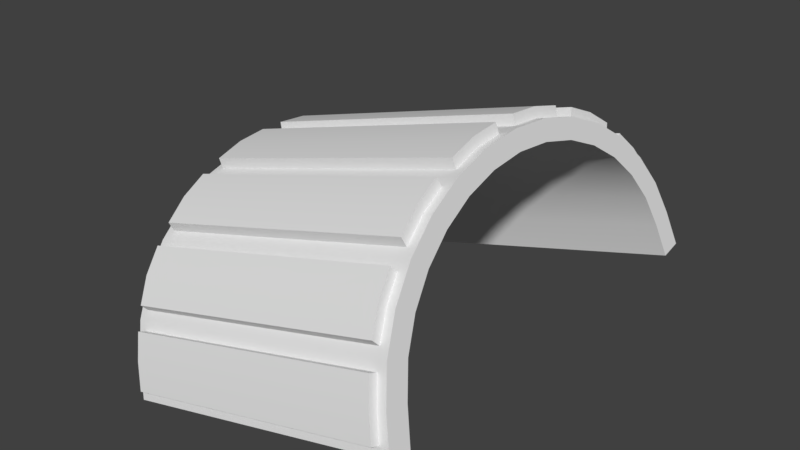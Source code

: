 # Source: Shoulder_Triangle.blend  (saved by Blender 2.79.0; exported with 4.5.12 LTS)
import bpy
from mathutils import Matrix  # noqa: F401  (used for matrix-valued properties, if any)

bpy.ops.wm.read_factory_settings(use_empty=True)
scene = bpy.context.scene
scene.name = 'body'

# ---- collections
col_collection_1 = bpy.data.collections.new('Collection 1'); scene.collection.children.link(col_collection_1)

# ---- materials (node trees are filled in below, after node groups)
mat_arc_shoulder = bpy.data.materials.new('arc_shoulder')
mat_arc_shoulder.alpha_threshold = 0.0
mat_arc_shoulder.use_transparent_shadow = False
mat_arc_shoulder.roughness = 0.5

# ---- node groups
ng_auto_smooth = bpy.data.node_groups.new('Auto Smooth', 'GeometryNodeTree')
_s = ng_auto_smooth.interface.new_socket(name='Geometry', in_out='OUTPUT', socket_type='NodeSocketGeometry')
_s = ng_auto_smooth.interface.new_socket(name='Geometry', in_out='INPUT', socket_type='NodeSocketGeometry')
_s = ng_auto_smooth.interface.new_socket(name='Angle', in_out='INPUT', socket_type='NodeSocketFloat')
_s.subtype = 'ANGLE'
_s.min_value = 0.0
_s.max_value = 3.142
ng_auto_smooth.is_modifier = True
_N = ng_auto_smooth.nodes; _L = ng_auto_smooth.links
n0 = _N.new('NodeGroupOutput'); n0.name = 'Group Output'; n0.location = (480, -100)
n1 = _N.new('NodeGroupInput'); n1.name = 'Group Input'; n1.location = (-420, -300)
n2 = _N.new('NodeGroupInput'); n2.name = 'Group Input.001'; n2.location = (-60, -100)
n3 = _N.new('GeometryNodeSetShadeSmooth'); n3.name = 'Set Shade Smooth'; n3.location = (120, -100)
n3.domain = 'EDGE'
n4 = _N.new('GeometryNodeSetShadeSmooth'); n4.name = 'Set Shade Smooth.001'; n4.location = (300, -100)
n5 = _N.new('GeometryNodeInputMeshEdgeAngle'); n5.name = 'Edge Angle'; n5.location = (-420, -220)
n6 = _N.new('GeometryNodeInputEdgeSmooth'); n6.name = 'Is Edge Smooth'; n6.location = (-60, -160)
n7 = _N.new('GeometryNodeInputShadeSmooth'); n7.name = 'Is Face Smooth'; n7.location = (-240, -340)
n8 = _N.new('FunctionNodeBooleanMath'); n8.name = 'Boolean Math'; n8.location = (-60, -220)
n9 = _N.new('FunctionNodeCompare'); n9.name = 'Compare'; n9.location = (-240, -180)
n9.operation = 'LESS_EQUAL'
_L.new(n5.outputs[0], n9.inputs[0])
_L.new(n4.outputs[0], n0.inputs[0])
_L.new(n1.outputs[1], n9.inputs[1])
_L.new(n9.outputs[0], n8.inputs[0])
_L.new(n7.outputs[0], n8.inputs[1])
_L.new(n2.outputs[0], n3.inputs[0])
_L.new(n6.outputs[0], n3.inputs[1])
_L.new(n3.outputs[0], n4.inputs[0])
_L.new(n8.outputs[0], n3.inputs[2])
n0.is_active_output = True

# ---- material node trees

# ---- world
world_world = bpy.data.worlds.new('World'); scene.world = world_world
world_world.color = (0.05088, 0.05088, 0.05088)
world_world.use_sun_shadow = False
world_world.sun_shadow_jitter_overblur = 0.0
world_world.cycles.sampling_method = 'MANUAL'

# ---- meshes
me_circle = bpy.data.meshes.new('Circle')
me_circle.from_pydata([(0.4245, 0.8591, -0.8152), (0.1042, 0.7274, -0.8152), (-0.1372, 0.486, -0.8152), (-0.2678, 0.1707, -0.8152), (-0.2678, -0.1707, -0.8152), (-0.1372, -0.486, -0.8152), (0.1042, -0.7274, -0.8152), (0.4245, -0.8591, -0.8152), (0.4245, 0.8591, 0.8152), (0.1042, 0.7274, 0.8152), (-0.1372, 0.486, 0.8152), (-0.2678, 0.1707, 0.8152), (-0.2678, -0.1707, 0.8152), (-0.1372, -0.486, 0.8152), (0.1042, -0.7274, 0.8152), (0.4245, -0.8591, 0.8152), (0.6109, 0.896, -0.8152), (0.2553, 0.8084, -0.8152), (-0.02852, 0.6187, -0.8152), (-0.2182, 0.3348, -0.8152), (-0.2848, -7.493e-08, -0.8152), (-0.2182, -0.3348, -0.8152), (-0.02852, -0.6187, -0.8152), (0.2553, -0.8084, -0.8152), (0.6109, -0.896, -0.8152), (0.6109, 0.896, 0.8152), (0.2553, 0.8084, 0.8152), (-0.02852, 0.6187, 0.8152), (-0.2182, 0.3348, 0.8152), (-0.2848, -7.493e-08, 0.8152), (-0.2182, -0.3348, 0.8152), (-0.02852, -0.6187, 0.8152), (0.2553, -0.8084, 0.8152), (0.6109, -0.896, 0.8152), (0.3988, 0.9619, -0.8152), (0.04528, 0.8155, -0.8152), (-0.2253, 0.5449, -0.8152), (-0.3718, 0.1913, -0.8152), (-0.3718, -0.1913, -0.8152), (-0.2253, -0.5449, -0.8152), (0.04528, -0.8155, -0.8152), (0.3988, -0.9619, -0.8152), (0.3988, 0.9619, 0.8152), (0.04528, 0.8155, 0.8152), (-0.2253, 0.5449, 0.8152), (-0.3718, 0.1913, 0.8152), (-0.3718, -0.1913, 0.8152), (-0.2253, -0.5449, 0.8152), (0.04528, -0.8155, 0.8152), (0.3988, -0.9619, 0.8152), (0.5411, 0.9902, -0.7652), (0.1707, 0.8827, -0.7652), (-0.1352, 0.655, -0.7652), (-0.3306, 0.3275, -0.7652), (-0.3858, -0.04975, -0.7652), (-0.2925, -0.4195, -0.7652), (-0.06479, -0.7253, -0.7652), (0.2626, -0.9208, -0.7652), (0.5411, -0.9902, -0.7652), (0.5411, 0.9902, 0.7652), (0.1707, 0.8827, 0.7652), (-0.1352, 0.655, 0.7652), (-0.3306, 0.3275, 0.7652), (-0.3858, -0.04975, 0.7652), (-0.2925, -0.4195, 0.7652), (-0.06479, -0.7253, 0.7652), (0.2626, -0.9208, 0.7652), (0.5411, -0.9902, 0.7652), (0.5902, -1.0, -0.8152), (0.3988, -0.9619, -0.7652), (0.1707, -0.8827, -0.7652), (0.5902, -1.0, 0.8152), (0.3988, -0.9619, 0.7652), (0.1707, -0.8827, 0.7652), (0.2148, -0.9063, -0.8152), (0.04528, -0.8155, -0.7652), (-0.1352, -0.655, -0.7652), (0.2148, -0.9063, 0.8152), (0.04528, -0.8155, 0.7652), (-0.1352, -0.655, 0.7652), (-0.1035, -0.6937, -0.8152), (-0.2253, -0.5449, -0.7652), (-0.3306, -0.3275, -0.7652), (-0.1035, -0.6937, 0.8152), (-0.2253, -0.5449, 0.7652), (-0.3306, -0.3275, 0.7652), (-0.3161, -0.3754, -0.8152), (-0.3718, -0.1913, -0.7652), (-0.3858, 0.04975, -0.7652), (-0.3161, -0.3754, 0.8152), (-0.3718, -0.1913, 0.7652), (-0.3858, 0.04975, 0.7652), (-0.3908, -7.493e-08, -0.8152), (-0.3718, 0.1913, -0.7652), (-0.2925, 0.4195, -0.7652), (-0.3908, -7.493e-08, 0.8152), (-0.3718, 0.1913, 0.7652), (-0.2925, 0.4195, 0.7652), (-0.3161, 0.3754, -0.8152), (-0.2253, 0.5449, -0.7652), (-0.06479, 0.7253, -0.7652), (-0.3161, 0.3754, 0.8152), (-0.2253, 0.5449, 0.7652), (-0.06479, 0.7253, 0.7652), (-0.1035, 0.6937, -0.8152), (0.04528, 0.8155, -0.7652), (0.2626, 0.9208, -0.7652), (-0.1035, 0.6937, 0.8152), (0.04528, 0.8155, 0.7652), (0.2626, 0.9208, 0.7652), (0.2148, 0.9063, -0.8152), (0.3988, 0.9619, -0.7652), (0.5902, 1.0, -0.8152), (0.2148, 0.9063, 0.8152), (0.3988, 0.9619, 0.7652), (0.5902, 1.0, 0.8152), (0.3805, -0.9987, -0.7652), (0.3805, -0.9987, 0.7652), (0.5228, -1.027, -0.7652), (0.2443, -0.9575, -0.7652), (0.5228, -1.027, 0.7652), (0.2443, -0.9575, 0.7652), (0.007495, -0.8439, -0.7652), (0.007495, -0.8439, 0.7652), (0.1329, -0.911, -0.7652), (-0.1026, -0.7537, -0.7652), (0.1329, -0.911, 0.7652), (-0.1026, -0.7537, 0.7652), (-0.2751, -0.5616, -0.7652), (-0.2751, -0.5616, 0.7652), (-0.1849, -0.6716, -0.7652), (-0.3423, -0.4362, -0.7652), (-0.1849, -0.6716, 0.7652), (-0.3423, -0.4362, 0.7652), (-0.4263, -0.1968, -0.7652), (-0.4263, -0.1968, 0.7652), (-0.3851, -0.333, -0.7652), (-0.4404, -0.05519, -0.7652), (-0.3851, -0.333, 0.7652), (-0.4404, -0.05519, 0.7652), (-0.4263, 0.1968, -0.7652), (-0.4263, 0.1968, 0.7652), (-0.4404, 0.05519, -0.7652), (-0.3851, 0.333, -0.7652), (-0.4404, 0.05519, 0.7652), (-0.3851, 0.333, 0.7652), (-0.2751, 0.5616, -0.7652), (-0.2751, 0.5616, 0.7652), (-0.3423, 0.4362, -0.7652), (-0.1849, 0.6716, -0.7652), (-0.3423, 0.4362, 0.7652), (-0.1849, 0.6716, 0.7652), (0.007495, 0.8439, -0.7652), (0.007495, 0.8439, 0.7652), (-0.1026, 0.7537, -0.7652), (0.1329, 0.911, -0.7652), (-0.1026, 0.7537, 0.7652), (0.1329, 0.911, 0.7652), (0.3805, 0.9987, -0.7652), (0.3805, 0.9987, 0.7652), (0.2443, 0.9575, -0.7652), (0.5228, 1.027, -0.7652), (0.2443, 0.9575, 0.7652), (0.5228, 1.027, 0.7652)], [], [(30, 5, 21), (15, 24, 7), (28, 3, 19), (13, 22, 5), (17, 9, 1), (11, 20, 3), (14, 22, 31), (9, 18, 1), (12, 20, 29), (14, 23, 6), (10, 18, 27), (12, 21, 4), (25, 0, 16), (10, 19, 2), (72, 120, 67), (8, 17, 0), (84, 132, 79), (57, 121, 66), (93, 142, 140), (55, 133, 64), (103, 154, 100), (96, 144, 91), (65, 123, 78), (100, 152, 105), (87, 137, 54), (56, 127, 65), (97, 148, 94), (90, 139, 135), (109, 159, 162), (99, 149, 52), (33, 68, 24), (109, 160, 106), (17, 34, 0), (0, 112, 16), (18, 35, 1), (17, 35, 110), (19, 36, 2), (18, 36, 104), (20, 37, 3), (19, 37, 98), (21, 38, 4), (20, 38, 92), (22, 39, 5), (21, 39, 86), (23, 40, 6), (22, 40, 80), (7, 68, 41), (23, 41, 74), (26, 42, 113), (8, 115, 42), (27, 43, 107), (26, 43, 9), (28, 44, 101), (27, 44, 10), (29, 45, 95), (28, 45, 11), (30, 46, 89), (29, 46, 12), (31, 47, 83), (30, 47, 13), (32, 48, 77), (31, 48, 14), (15, 71, 33), (32, 49, 15), (16, 115, 25), (32, 7, 23), (58, 41, 68), (57, 41, 69), (67, 49, 72), (66, 49, 77), (57, 77, 74), (58, 71, 67), (70, 40, 74), (56, 40, 75), (73, 48, 78), (65, 48, 83), (70, 77, 73), (56, 83, 80), (76, 39, 80), (55, 39, 81), (79, 47, 84), (64, 47, 89), (55, 89, 86), (76, 83, 79), (82, 38, 86), (54, 38, 87), (85, 46, 90), (63, 46, 95), (82, 89, 85), (54, 95, 92), (88, 37, 92), (53, 37, 93), (91, 45, 96), (62, 45, 101), (53, 101, 98), (88, 95, 91), (94, 36, 98), (52, 36, 99), (97, 44, 102), (61, 44, 107), (94, 101, 97), (52, 107, 104), (100, 35, 104), (51, 35, 105), (103, 43, 108), (60, 43, 113), (51, 113, 110), (100, 107, 103), (106, 34, 110), (50, 34, 111), (109, 42, 114), (59, 42, 115), (106, 113, 109), (50, 115, 112), (116, 121, 119), (117, 118, 120), (69, 118, 116), (67, 118, 58), (66, 117, 72), (57, 116, 119), (123, 125, 122), (124, 123, 122), (56, 122, 125), (73, 124, 70), (78, 126, 73), (75, 124, 122), (129, 131, 128), (129, 130, 132), (81, 130, 128), (79, 130, 76), (64, 129, 84), (55, 128, 131), (135, 137, 134), (138, 134, 136), (85, 136, 82), (90, 138, 85), (87, 136, 134), (54, 139, 63), (141, 143, 140), (141, 142, 144), (91, 142, 88), (96, 145, 141), (93, 143, 53), (53, 145, 62), (147, 149, 146), (150, 146, 148), (97, 147, 150), (94, 146, 99), (52, 151, 61), (102, 151, 147), (153, 155, 152), (153, 154, 156), (108, 157, 153), (105, 155, 51), (51, 157, 60), (103, 153, 156), (159, 161, 158), (162, 158, 160), (106, 158, 111), (50, 163, 59), (114, 163, 159), (111, 161, 50), (30, 13, 5), (15, 33, 24), (28, 11, 3), (13, 31, 22), (17, 26, 9), (11, 29, 20), (14, 6, 22), (9, 27, 18), (12, 4, 20), (14, 32, 23), (10, 2, 18), (12, 30, 21), (25, 8, 0), (10, 28, 19), (72, 117, 120), (8, 26, 17), (84, 129, 132), (57, 119, 121), (93, 88, 142), (55, 131, 133), (103, 156, 154), (96, 141, 144), (65, 127, 123), (100, 154, 152), (87, 134, 137), (56, 125, 127), (97, 150, 148), (90, 63, 139), (109, 114, 159), (99, 146, 149), (33, 71, 68), (109, 162, 160), (17, 110, 34), (0, 34, 112), (18, 104, 35), (17, 1, 35), (19, 98, 36), (18, 2, 36), (20, 92, 37), (19, 3, 37), (21, 86, 38), (20, 4, 38), (22, 80, 39), (21, 5, 39), (23, 74, 40), (22, 6, 40), (7, 24, 68), (23, 7, 41), (26, 8, 42), (8, 25, 115), (27, 9, 43), (26, 113, 43), (28, 10, 44), (27, 107, 44), (29, 11, 45), (28, 101, 45), (30, 12, 46), (29, 95, 46), (31, 13, 47), (30, 89, 47), (32, 14, 48), (31, 83, 48), (15, 49, 71), (32, 77, 49), (16, 112, 115), (32, 15, 7), (58, 69, 41), (57, 74, 41), (67, 71, 49), (66, 72, 49), (57, 66, 77), (58, 68, 71), (70, 75, 40), (56, 80, 40), (73, 77, 48), (65, 78, 48), (70, 74, 77), (56, 65, 83), (76, 81, 39), (55, 86, 39), (79, 83, 47), (64, 84, 47), (55, 64, 89), (76, 80, 83), (82, 87, 38), (54, 92, 38), (85, 89, 46), (63, 90, 46), (82, 86, 89), (54, 63, 95), (88, 93, 37), (53, 98, 37), (91, 95, 45), (62, 96, 45), (53, 62, 101), (88, 92, 95), (94, 99, 36), (52, 104, 36), (97, 101, 44), (61, 102, 44), (94, 98, 101), (52, 61, 107), (100, 105, 35), (51, 110, 35), (103, 107, 43), (60, 108, 43), (51, 60, 113), (100, 104, 107), (106, 111, 34), (50, 112, 34), (109, 113, 42), (59, 114, 42), (106, 110, 113), (50, 59, 115), (116, 117, 121), (117, 116, 118), (69, 58, 118), (67, 120, 118), (66, 121, 117), (57, 69, 116), (123, 127, 125), (124, 126, 123), (56, 75, 122), (73, 126, 124), (78, 123, 126), (75, 70, 124), (129, 133, 131), (129, 128, 130), (81, 76, 130), (79, 132, 130), (64, 133, 129), (55, 81, 128), (135, 139, 137), (138, 135, 134), (85, 138, 136), (90, 135, 138), (87, 82, 136), (54, 137, 139), (141, 145, 143), (141, 140, 142), (91, 144, 142), (96, 62, 145), (93, 140, 143), (53, 143, 145), (147, 151, 149), (150, 147, 146), (97, 102, 147), (94, 148, 146), (52, 149, 151), (102, 61, 151), (153, 157, 155), (153, 152, 154), (108, 60, 157), (105, 152, 155), (51, 155, 157), (103, 108, 153), (159, 163, 161), (162, 159, 158), (106, 160, 158), (50, 161, 163), (114, 59, 163), (111, 158, 161)])
me_circle.polygons.foreach_set('use_smooth', [True] * 324)
_k = set([(0, 16), (0, 17), (1, 17), (1, 18), (2, 18), (2, 19), (3, 19), (3, 20), (4, 20), (4, 21), (5, 21), (5, 22), (6, 22), (6, 23), (7, 23), (7, 24), (8, 25), (8, 26), (9, 26), (9, 27), (10, 27), (10, 28), (11, 28), (11, 29), (12, 29), (12, 30), (13, 30), (13, 31), (14, 31), (14, 32), (15, 32), (15, 33), (16, 25), (16, 112), (24, 33), (24, 68), (25, 115), (33, 71), (34, 110), (34, 112), (35, 104), (35, 110), (36, 98), (36, 104), (37, 92), (37, 98), (38, 86), (38, 92), (39, 80), (39, 86), (40, 74), (40, 80), (41, 68), (41, 74), (42, 113), (42, 115), (43, 107), (43, 113), (44, 101), (44, 107), (45, 95), (45, 101), (46, 89), (46, 95), (47, 83), (47, 89), (48, 77), (48, 83), (49, 71), (49, 77), (50, 59), (50, 111), (50, 161), (51, 60), (51, 105), (51, 155), (52, 61), (52, 99), (52, 149), (53, 62), (53, 93), (53, 143), (54, 63), (54, 87), (54, 137), (55, 64), (55, 81), (55, 131), (56, 65), (56, 75), (56, 125), (57, 66), (57, 69), (57, 119), (58, 67), (58, 69), (58, 118), (59, 114), (59, 163), (60, 108), (60, 157), (61, 102), (61, 151), (62, 96), (62, 145), (63, 90), (63, 139), (64, 84), (64, 133), (65, 78), (65, 127), (66, 72), (66, 121), (67, 72), (67, 120), (68, 71), (70, 73), (70, 75), (70, 124), (73, 78), (73, 126), (76, 79), (76, 81), (76, 130), (79, 84), (79, 132), (82, 85), (82, 87), (82, 136), (85, 90), (85, 138), (88, 91), (88, 93), (88, 142), (91, 96), (91, 144), (94, 97), (94, 99), (94, 148), (97, 102), (97, 150), (100, 103), (100, 105), (100, 154), (103, 108), (103, 156), (106, 109), (106, 111), (106, 160), (109, 114), (109, 162), (112, 115), (116, 118), (116, 119), (117, 120), (117, 121), (118, 120), (119, 121), (122, 124), (122, 125), (123, 126), (123, 127), (124, 126), (125, 127), (128, 130), (128, 131), (129, 132), (129, 133), (130, 132), (131, 133), (134, 136), (134, 137), (135, 138), (135, 139), (136, 138), (137, 139), (140, 142), (140, 143), (141, 144), (141, 145), (142, 144), (143, 145), (146, 148), (146, 149), (147, 150), (147, 151), (148, 150), (149, 151), (152, 154), (152, 155), (153, 156), (153, 157), (154, 156), (155, 157), (158, 160), (158, 161), (159, 162), (159, 163), (160, 162), (161, 163)])
me_circle.attributes.new('sharp_edge', 'BOOLEAN', 'EDGE').data.foreach_set('value', [ (min(e.vertices), max(e.vertices)) in _k for e in me_circle.edges])
_uv = me_circle.uv_layers.new(name='UVMap')
_uv.uv.foreach_set('vector', [0.2145, 0.7062, 0.1804, 0.3819, 0.2145, 0.3819, 0.0429, 0.7062, 0.005116, 0.3819, 0.0429, 0.3819, 0.3509, 0.7062, 0.3168, 0.3819, 0.3509, 0.3819, 0.1804, 0.7062, 0.1463, 0.3819, 0.1804, 0.3819, 0.4874, 0.3819, 0.4533, 0.7062, 0.4533, 0.3819, 0.3168, 0.7062, 0.2827, 0.3819, 0.3168, 0.3819, 0.1121, 0.7062, 0.1463, 0.3819, 0.1463, 0.7062, 0.4533, 0.7062, 0.4192, 0.3819, 0.4533, 0.3819, 0.2486, 0.7062, 0.2827, 0.3819, 0.2827, 0.7062, 0.1121, 0.7062, 0.07803, 0.3819, 0.1121, 0.3819, 0.3851, 0.7062, 0.4192, 0.3819, 0.4192, 0.7062, 0.2486, 0.7062, 0.2145, 0.3819, 0.2486, 0.3819, 0.5603, 0.7062, 0.5225, 0.3819, 0.5603, 0.3819, 0.3851, 0.7062, 0.3509, 0.3819, 0.3851, 0.3819, 0.8749, 0.3246, 0.9019, 0.3174, 0.9038, 0.3254, 0.5225, 0.7062, 0.4874, 0.3819, 0.5225, 0.3819, 0.7016, 0.7048, 0.727, 0.6963, 0.7302, 0.7064, 0.8368, 0.01337, 0.845, 0.3173, 0.8368, 0.3173, 0.6094, 0.3835, 0.6394, 0.3932, 0.6104, 0.3947, 0.6605, 0.3927, 0.6709, 0.6962, 0.6605, 0.6962, 0.8243, 0.695, 0.8168, 0.3915, 0.8262, 0.3915, 0.6093, 0.706, 0.6383, 0.6968, 0.6377, 0.7077, 0.8486, 0.7041, 0.874, 0.6935, 0.8772, 0.7024, 0.8139, 0.3819, 0.7879, 0.3927, 0.7847, 0.3837, 0.7004, 0.006838, 0.6706, 0.01632, 0.6713, 0.005116, 0.8364, 0.3914, 0.8458, 0.6948, 0.8364, 0.6948, 0.8266, 0.3191, 0.8162, 0.01568, 0.8266, 0.01568, 0.6998, 0.3294, 0.6705, 0.3199, 0.6987, 0.3184, 0.9851, 0.3254, 0.9582, 0.3165, 0.9867, 0.3172, 0.7851, 0.006908, 0.7591, 0.0157, 0.7558, 0.00541, 0.005116, 0.02694, 0.02637, 0.35, 0.005365, 0.35, 0.9949, 0.3172, 0.9867, 0.01327, 0.9949, 0.01327, 0.5511, 0.3691, 0.5893, 0.3485, 0.5885, 0.37, 0.5885, 0.37, 0.6284, 0.3499, 0.6275, 0.3716, 0.4769, 0.369, 0.5143, 0.3469, 0.5143, 0.3683, 0.5511, 0.3691, 0.5143, 0.3469, 0.5516, 0.347, 0.4021, 0.3691, 0.4396, 0.3468, 0.4396, 0.3684, 0.4769, 0.369, 0.4396, 0.3468, 0.4769, 0.3465, 0.3271, 0.3691, 0.3647, 0.3468, 0.3647, 0.3684, 0.4021, 0.3691, 0.3647, 0.3468, 0.402, 0.3465, 0.2522, 0.3691, 0.2898, 0.3469, 0.2898, 0.3684, 0.3271, 0.3691, 0.2898, 0.3469, 0.3271, 0.3466, 0.1774, 0.3691, 0.2149, 0.3469, 0.2149, 0.3684, 0.2522, 0.3691, 0.2149, 0.3469, 0.2522, 0.3466, 0.1033, 0.3691, 0.1402, 0.347, 0.1402, 0.3683, 0.1774, 0.3691, 0.1402, 0.347, 0.1773, 0.3466, 0.06612, 0.37, 0.02637, 0.35, 0.06535, 0.3486, 0.1033, 0.3691, 0.06535, 0.3486, 0.1027, 0.3471, 0.5513, 0.007722, 0.5892, 0.02823, 0.5519, 0.02974, 0.5884, 0.006779, 0.6282, 0.02679, 0.5892, 0.02823, 0.4772, 0.00773, 0.5144, 0.02983, 0.4772, 0.03021, 0.5513, 0.007722, 0.5144, 0.02983, 0.5143, 0.008454, 0.4023, 0.007668, 0.4397, 0.02994, 0.4023, 0.03023, 0.4772, 0.00773, 0.4397, 0.02994, 0.4397, 0.008383, 0.3274, 0.007667, 0.3648, 0.02995, 0.3274, 0.03024, 0.4023, 0.007668, 0.3648, 0.02995, 0.3648, 0.008361, 0.2525, 0.007687, 0.2899, 0.02996, 0.2525, 0.03025, 0.3274, 0.007667, 0.2899, 0.02996, 0.2899, 0.008371, 0.1776, 0.007765, 0.215, 0.02997, 0.1776, 0.03026, 0.2525, 0.007687, 0.215, 0.02997, 0.215, 0.008411, 0.1034, 0.007747, 0.1402, 0.02988, 0.1029, 0.02983, 0.1776, 0.007765, 0.1402, 0.02988, 0.1403, 0.008489, 0.06602, 0.006768, 0.02612, 0.02692, 0.02701, 0.005151, 0.1034, 0.007747, 0.06525, 0.02834, 0.06602, 0.006768, 0.6494, 0.3499, 0.6282, 0.02679, 0.6492, 0.02677, 0.07803, 0.7062, 0.0429, 0.3819, 0.07803, 0.3819, 0.03633, 0.3396, 0.06535, 0.3486, 0.02637, 0.35, 0.0929, 0.3377, 0.06535, 0.3486, 0.06499, 0.3387, 0.03612, 0.03734, 0.06525, 0.02834, 0.06488, 0.03825, 0.09291, 0.03936, 0.06525, 0.02834, 0.1029, 0.02983, 0.0929, 0.3377, 0.1029, 0.02983, 0.1027, 0.3471, 0.03633, 0.3396, 0.02612, 0.02692, 0.03612, 0.03734, 0.1126, 0.3371, 0.1402, 0.347, 0.1027, 0.3471, 0.1676, 0.3369, 0.1402, 0.347, 0.1401, 0.3372, 0.1127, 0.03965, 0.1402, 0.02988, 0.1402, 0.03962, 0.1677, 0.04005, 0.1402, 0.02988, 0.1776, 0.03026, 0.1126, 0.3371, 0.1029, 0.02983, 0.1127, 0.03965, 0.1676, 0.3369, 0.1776, 0.03026, 0.1773, 0.3466, 0.1873, 0.3368, 0.2149, 0.3469, 0.1773, 0.3466, 0.2424, 0.3368, 0.2149, 0.3469, 0.2149, 0.3371, 0.1874, 0.03999, 0.215, 0.02997, 0.2149, 0.03975, 0.2425, 0.04009, 0.215, 0.02997, 0.2525, 0.03025, 0.2424, 0.3368, 0.2525, 0.03025, 0.2522, 0.3466, 0.1873, 0.3368, 0.1776, 0.03026, 0.1874, 0.03999, 0.2622, 0.3367, 0.2898, 0.3469, 0.2522, 0.3466, 0.3174, 0.3368, 0.2898, 0.3469, 0.2898, 0.3371, 0.2623, 0.03999, 0.2899, 0.02996, 0.2898, 0.03974, 0.3175, 0.04008, 0.2899, 0.02996, 0.3274, 0.03024, 0.2622, 0.3367, 0.2525, 0.03025, 0.2623, 0.03999, 0.3174, 0.3368, 0.3274, 0.03024, 0.3271, 0.3466, 0.3371, 0.3367, 0.3647, 0.3468, 0.3271, 0.3466, 0.3923, 0.3368, 0.3647, 0.3468, 0.3647, 0.3371, 0.3372, 0.03998, 0.3648, 0.02995, 0.3648, 0.03973, 0.3924, 0.04007, 0.3648, 0.02995, 0.4023, 0.03023, 0.3923, 0.3368, 0.4023, 0.03023, 0.402, 0.3465, 0.3371, 0.3367, 0.3274, 0.03024, 0.3372, 0.03998, 0.412, 0.3367, 0.4396, 0.3468, 0.402, 0.3465, 0.4671, 0.3368, 0.4396, 0.3468, 0.4396, 0.3371, 0.4121, 0.03997, 0.4397, 0.02994, 0.4396, 0.03971, 0.4672, 0.04005, 0.4397, 0.02994, 0.4772, 0.03021, 0.412, 0.3367, 0.4023, 0.03023, 0.4121, 0.03997, 0.4671, 0.3368, 0.4772, 0.03021, 0.4769, 0.3465, 0.4868, 0.3368, 0.5143, 0.3469, 0.4769, 0.3465, 0.5419, 0.3371, 0.5143, 0.3469, 0.5144, 0.3372, 0.4869, 0.0399, 0.5144, 0.02983, 0.5144, 0.03955, 0.5419, 0.03966, 0.5144, 0.02983, 0.5519, 0.02974, 0.5419, 0.3371, 0.5519, 0.02974, 0.5516, 0.347, 0.4868, 0.3368, 0.4772, 0.03021, 0.4869, 0.0399, 0.5616, 0.3374, 0.5893, 0.3485, 0.5516, 0.347, 0.6184, 0.3395, 0.5893, 0.3485, 0.5897, 0.3386, 0.5616, 0.03914, 0.5892, 0.02823, 0.5895, 0.03809, 0.6182, 0.03719, 0.5892, 0.02823, 0.6282, 0.02679, 0.5616, 0.3374, 0.5519, 0.02974, 0.5616, 0.03914, 0.6184, 0.3395, 0.6282, 0.02679, 0.6284, 0.3499, 0.8736, 0.01408, 0.845, 0.3173, 0.845, 0.01337, 0.8731, 0.3167, 0.9028, 0.01344, 0.9019, 0.3174, 0.8754, 0.006014, 0.9028, 0.01344, 0.8736, 0.01408, 0.91, 0.3174, 0.9028, 0.01344, 0.911, 0.01347, 0.8466, 0.3254, 0.8731, 0.3167, 0.8749, 0.3246, 0.8466, 0.005116, 0.8736, 0.01408, 0.845, 0.01337, 0.874, 0.6935, 0.8458, 0.3914, 0.8745, 0.3927, 0.9028, 0.3913, 0.874, 0.6935, 0.8745, 0.3927, 0.8487, 0.3819, 0.8745, 0.3927, 0.8458, 0.3914, 0.9122, 0.6948, 0.9028, 0.3913, 0.9122, 0.3913, 0.8772, 0.7024, 0.9028, 0.6948, 0.9065, 0.7038, 0.8776, 0.3838, 0.9028, 0.3913, 0.8745, 0.3927, 0.6989, 0.6949, 0.6709, 0.3927, 0.6998, 0.3942, 0.6989, 0.6949, 0.7288, 0.3929, 0.727, 0.6963, 0.7027, 0.3839, 0.7288, 0.3929, 0.6998, 0.3942, 0.7374, 0.6964, 0.7288, 0.3929, 0.7392, 0.393, 0.6732, 0.7066, 0.6989, 0.6949, 0.7016, 0.7048, 0.6734, 0.3819, 0.6998, 0.3942, 0.6709, 0.3927, 0.6987, 0.3184, 0.6706, 0.01632, 0.6993, 0.01781, 0.7275, 0.3199, 0.6993, 0.01781, 0.7276, 0.0163, 0.7384, 0.3199, 0.7276, 0.0163, 0.7385, 0.0163, 0.6998, 0.3294, 0.7275, 0.3199, 0.7291, 0.3311, 0.7004, 0.006838, 0.7276, 0.0163, 0.6993, 0.01781, 0.6598, 0.01631, 0.6705, 0.3199, 0.6597, 0.3199, 0.6103, 0.6952, 0.5814, 0.3932, 0.6104, 0.3947, 0.6103, 0.6952, 0.6394, 0.3932, 0.6383, 0.6968, 0.6492, 0.6968, 0.6394, 0.3932, 0.6502, 0.3933, 0.6093, 0.706, 0.5823, 0.6968, 0.6103, 0.6952, 0.6094, 0.3835, 0.5814, 0.3932, 0.5798, 0.3819, 0.5705, 0.3932, 0.5823, 0.6968, 0.5714, 0.6968, 0.7875, 0.3178, 0.7591, 0.0157, 0.7879, 0.01703, 0.8162, 0.3191, 0.7879, 0.01703, 0.8162, 0.01568, 0.8137, 0.3298, 0.7875, 0.3178, 0.8162, 0.3191, 0.8138, 0.005116, 0.7879, 0.01703, 0.7851, 0.006908, 0.7487, 0.0157, 0.7591, 0.3192, 0.7487, 0.3192, 0.7846, 0.3279, 0.7591, 0.3192, 0.7875, 0.3178, 0.787, 0.6934, 0.7588, 0.3913, 0.7879, 0.3927, 0.787, 0.6934, 0.8168, 0.3915, 0.8149, 0.6949, 0.7838, 0.7022, 0.7588, 0.6948, 0.787, 0.6934, 0.7847, 0.3837, 0.7588, 0.3913, 0.7552, 0.3822, 0.7495, 0.3913, 0.7588, 0.6948, 0.7495, 0.6948, 0.8121, 0.7041, 0.787, 0.6934, 0.8149, 0.6949, 0.9582, 0.3165, 0.9294, 0.01327, 0.9585, 0.01395, 0.9867, 0.3172, 0.9585, 0.01395, 0.9867, 0.01327, 0.9851, 0.005116, 0.9585, 0.01395, 0.9567, 0.00595, 0.9212, 0.01327, 0.9294, 0.3172, 0.9212, 0.3172, 0.9564, 0.3245, 0.9294, 0.3172, 0.9582, 0.3165, 0.9567, 0.00595, 0.9294, 0.01327, 0.9274, 0.005215, 0.2145, 0.7062, 0.1804, 0.7062, 0.1804, 0.3819, 0.0429, 0.7062, 0.005116, 0.7062, 0.005116, 0.3819, 0.3509, 0.7062, 0.3168, 0.7062, 0.3168, 0.3819, 0.1804, 0.7062, 0.1463, 0.7062, 0.1463, 0.3819, 0.4874, 0.3819, 0.4874, 0.7062, 0.4533, 0.7062, 0.3168, 0.7062, 0.2827, 0.7062, 0.2827, 0.3819, 0.1121, 0.7062, 0.1121, 0.3819, 0.1463, 0.3819, 0.4533, 0.7062, 0.4192, 0.7062, 0.4192, 0.3819, 0.2486, 0.7062, 0.2486, 0.3819, 0.2827, 0.3819, 0.1121, 0.7062, 0.07803, 0.7062, 0.07803, 0.3819, 0.3851, 0.7062, 0.3851, 0.3819, 0.4192, 0.3819, 0.2486, 0.7062, 0.2145, 0.7062, 0.2145, 0.3819, 0.5603, 0.7062, 0.5225, 0.7062, 0.5225, 0.3819, 0.3851, 0.7062, 0.3509, 0.7062, 0.3509, 0.3819, 0.8749, 0.3246, 0.8731, 0.3167, 0.9019, 0.3174, 0.5225, 0.7062, 0.4874, 0.7062, 0.4874, 0.3819, 0.7016, 0.7048, 0.6989, 0.6949, 0.727, 0.6963, 0.8368, 0.01337, 0.845, 0.01337, 0.845, 0.3173, 0.6094, 0.3835, 0.6388, 0.3819, 0.6394, 0.3932, 0.6605, 0.3927, 0.6709, 0.3927, 0.6709, 0.6962, 0.8243, 0.695, 0.8149, 0.6949, 0.8168, 0.3915, 0.6093, 0.706, 0.6103, 0.6952, 0.6383, 0.6968, 0.8486, 0.7041, 0.8458, 0.6948, 0.874, 0.6935, 0.8139, 0.3819, 0.8168, 0.3915, 0.7879, 0.3927, 0.7004, 0.006838, 0.6993, 0.01781, 0.6706, 0.01632, 0.8364, 0.3914, 0.8458, 0.3914, 0.8458, 0.6948, 0.8266, 0.3191, 0.8162, 0.3191, 0.8162, 0.01568, 0.6998, 0.3294, 0.6711, 0.3309, 0.6705, 0.3199, 0.9851, 0.3254, 0.9564, 0.3245, 0.9582, 0.3165, 0.7851, 0.006908, 0.7879, 0.01703, 0.7591, 0.0157, 0.005116, 0.02694, 0.02612, 0.02692, 0.02637, 0.35, 0.9949, 0.3172, 0.9867, 0.3172, 0.9867, 0.01327, 0.5511, 0.3691, 0.5516, 0.347, 0.5893, 0.3485, 0.5885, 0.37, 0.5893, 0.3485, 0.6284, 0.3499, 0.4769, 0.369, 0.4769, 0.3465, 0.5143, 0.3469, 0.5511, 0.3691, 0.5143, 0.3683, 0.5143, 0.3469, 0.4021, 0.3691, 0.402, 0.3465, 0.4396, 0.3468, 0.4769, 0.369, 0.4396, 0.3684, 0.4396, 0.3468, 0.3271, 0.3691, 0.3271, 0.3466, 0.3647, 0.3468, 0.4021, 0.3691, 0.3647, 0.3684, 0.3647, 0.3468, 0.2522, 0.3691, 0.2522, 0.3466, 0.2898, 0.3469, 0.3271, 0.3691, 0.2898, 0.3684, 0.2898, 0.3469, 0.1774, 0.3691, 0.1773, 0.3466, 0.2149, 0.3469, 0.2522, 0.3691, 0.2149, 0.3684, 0.2149, 0.3469, 0.1033, 0.3691, 0.1027, 0.3471, 0.1402, 0.347, 0.1774, 0.3691, 0.1402, 0.3683, 0.1402, 0.347, 0.06612, 0.37, 0.02729, 0.3717, 0.02637, 0.35, 0.1033, 0.3691, 0.06612, 0.37, 0.06535, 0.3486, 0.5513, 0.007722, 0.5884, 0.006779, 0.5892, 0.02823, 0.5884, 0.006779, 0.6273, 0.005116, 0.6282, 0.02679, 0.4772, 0.00773, 0.5143, 0.008454, 0.5144, 0.02983, 0.5513, 0.007722, 0.5519, 0.02974, 0.5144, 0.02983, 0.4023, 0.007668, 0.4397, 0.008383, 0.4397, 0.02994, 0.4772, 0.00773, 0.4772, 0.03021, 0.4397, 0.02994, 0.3274, 0.007667, 0.3648, 0.008361, 0.3648, 0.02995, 0.4023, 0.007668, 0.4023, 0.03023, 0.3648, 0.02995, 0.2525, 0.007687, 0.2899, 0.008371, 0.2899, 0.02996, 0.3274, 0.007667, 0.3274, 0.03024, 0.2899, 0.02996, 0.1776, 0.007765, 0.215, 0.008411, 0.215, 0.02997, 0.2525, 0.007687, 0.2525, 0.03025, 0.215, 0.02997, 0.1034, 0.007747, 0.1403, 0.008489, 0.1402, 0.02988, 0.1776, 0.007765, 0.1776, 0.03026, 0.1402, 0.02988, 0.06602, 0.006768, 0.06525, 0.02834, 0.02612, 0.02692, 0.1034, 0.007747, 0.1029, 0.02983, 0.06525, 0.02834, 0.6494, 0.3499, 0.6284, 0.3499, 0.6282, 0.02679, 0.07803, 0.7062, 0.0429, 0.7062, 0.0429, 0.3819, 0.03633, 0.3396, 0.06499, 0.3387, 0.06535, 0.3486, 0.0929, 0.3377, 0.1027, 0.3471, 0.06535, 0.3486, 0.03612, 0.03734, 0.02612, 0.02692, 0.06525, 0.02834, 0.09291, 0.03936, 0.06488, 0.03825, 0.06525, 0.02834, 0.0929, 0.3377, 0.09291, 0.03936, 0.1029, 0.02983, 0.03633, 0.3396, 0.02637, 0.35, 0.02612, 0.02692, 0.1126, 0.3371, 0.1401, 0.3372, 0.1402, 0.347, 0.1676, 0.3369, 0.1773, 0.3466, 0.1402, 0.347, 0.1127, 0.03965, 0.1029, 0.02983, 0.1402, 0.02988, 0.1677, 0.04005, 0.1402, 0.03962, 0.1402, 0.02988, 0.1126, 0.3371, 0.1027, 0.3471, 0.1029, 0.02983, 0.1676, 0.3369, 0.1677, 0.04005, 0.1776, 0.03026, 0.1873, 0.3368, 0.2149, 0.3371, 0.2149, 0.3469, 0.2424, 0.3368, 0.2522, 0.3466, 0.2149, 0.3469, 0.1874, 0.03999, 0.1776, 0.03026, 0.215, 0.02997, 0.2425, 0.04009, 0.2149, 0.03975, 0.215, 0.02997, 0.2424, 0.3368, 0.2425, 0.04009, 0.2525, 0.03025, 0.1873, 0.3368, 0.1773, 0.3466, 0.1776, 0.03026, 0.2622, 0.3367, 0.2898, 0.3371, 0.2898, 0.3469, 0.3174, 0.3368, 0.3271, 0.3466, 0.2898, 0.3469, 0.2623, 0.03999, 0.2525, 0.03025, 0.2899, 0.02996, 0.3175, 0.04008, 0.2898, 0.03974, 0.2899, 0.02996, 0.2622, 0.3367, 0.2522, 0.3466, 0.2525, 0.03025, 0.3174, 0.3368, 0.3175, 0.04008, 0.3274, 0.03024, 0.3371, 0.3367, 0.3647, 0.3371, 0.3647, 0.3468, 0.3923, 0.3368, 0.402, 0.3465, 0.3647, 0.3468, 0.3372, 0.03998, 0.3274, 0.03024, 0.3648, 0.02995, 0.3924, 0.04007, 0.3648, 0.03973, 0.3648, 0.02995, 0.3923, 0.3368, 0.3924, 0.04007, 0.4023, 0.03023, 0.3371, 0.3367, 0.3271, 0.3466, 0.3274, 0.03024, 0.412, 0.3367, 0.4396, 0.3371, 0.4396, 0.3468, 0.4671, 0.3368, 0.4769, 0.3465, 0.4396, 0.3468, 0.4121, 0.03997, 0.4023, 0.03023, 0.4397, 0.02994, 0.4672, 0.04005, 0.4396, 0.03971, 0.4397, 0.02994, 0.412, 0.3367, 0.402, 0.3465, 0.4023, 0.03023, 0.4671, 0.3368, 0.4672, 0.04005, 0.4772, 0.03021, 0.4868, 0.3368, 0.5144, 0.3372, 0.5143, 0.3469, 0.5419, 0.3371, 0.5516, 0.347, 0.5143, 0.3469, 0.4869, 0.0399, 0.4772, 0.03021, 0.5144, 0.02983, 0.5419, 0.03966, 0.5144, 0.03955, 0.5144, 0.02983, 0.5419, 0.3371, 0.5419, 0.03966, 0.5519, 0.02974, 0.4868, 0.3368, 0.4769, 0.3465, 0.4772, 0.03021, 0.5616, 0.3374, 0.5897, 0.3386, 0.5893, 0.3485, 0.6184, 0.3395, 0.6284, 0.3499, 0.5893, 0.3485, 0.5616, 0.03914, 0.5519, 0.02974, 0.5892, 0.02823, 0.6182, 0.03719, 0.5895, 0.03809, 0.5892, 0.02823, 0.5616, 0.3374, 0.5516, 0.347, 0.5519, 0.02974, 0.6184, 0.3395, 0.6182, 0.03719, 0.6282, 0.02679, 0.8736, 0.01408, 0.8731, 0.3167, 0.845, 0.3173, 0.8731, 0.3167, 0.8736, 0.01408, 0.9028, 0.01344, 0.8754, 0.006014, 0.9048, 0.005355, 0.9028, 0.01344, 0.91, 0.3174, 0.9019, 0.3174, 0.9028, 0.01344, 0.8466, 0.3254, 0.845, 0.3173, 0.8731, 0.3167, 0.8466, 0.005116, 0.8754, 0.006014, 0.8736, 0.01408, 0.874, 0.6935, 0.8458, 0.6948, 0.8458, 0.3914, 0.9028, 0.3913, 0.9028, 0.6948, 0.874, 0.6935, 0.8487, 0.3819, 0.8776, 0.3838, 0.8745, 0.3927, 0.9122, 0.6948, 0.9028, 0.6948, 0.9028, 0.3913, 0.8772, 0.7024, 0.874, 0.6935, 0.9028, 0.6948, 0.8776, 0.3838, 0.9064, 0.3825, 0.9028, 0.3913, 0.6989, 0.6949, 0.6709, 0.6962, 0.6709, 0.3927, 0.6989, 0.6949, 0.6998, 0.3942, 0.7288, 0.3929, 0.7027, 0.3839, 0.7322, 0.3825, 0.7288, 0.3929, 0.7374, 0.6964, 0.727, 0.6963, 0.7288, 0.3929, 0.6732, 0.7066, 0.6709, 0.6962, 0.6989, 0.6949, 0.6734, 0.3819, 0.7027, 0.3839, 0.6998, 0.3942, 0.6987, 0.3184, 0.6705, 0.3199, 0.6706, 0.01632, 0.7275, 0.3199, 0.6987, 0.3184, 0.6993, 0.01781, 0.7384, 0.3199, 0.7275, 0.3199, 0.7276, 0.0163, 0.6998, 0.3294, 0.6987, 0.3184, 0.7275, 0.3199, 0.7004, 0.006838, 0.7292, 0.005295, 0.7276, 0.0163, 0.6598, 0.01631, 0.6706, 0.01632, 0.6705, 0.3199, 0.6103, 0.6952, 0.5823, 0.6968, 0.5814, 0.3932, 0.6103, 0.6952, 0.6104, 0.3947, 0.6394, 0.3932, 0.6492, 0.6968, 0.6383, 0.6968, 0.6394, 0.3932, 0.6093, 0.706, 0.5808, 0.7077, 0.5823, 0.6968, 0.6094, 0.3835, 0.6104, 0.3947, 0.5814, 0.3932, 0.5705, 0.3932, 0.5814, 0.3932, 0.5823, 0.6968, 0.7875, 0.3178, 0.7591, 0.3192, 0.7591, 0.0157, 0.8162, 0.3191, 0.7875, 0.3178, 0.7879, 0.01703, 0.8137, 0.3298, 0.7846, 0.3279, 0.7875, 0.3178, 0.8138, 0.005116, 0.8162, 0.01568, 0.7879, 0.01703, 0.7487, 0.0157, 0.7591, 0.0157, 0.7591, 0.3192, 0.7846, 0.3279, 0.7559, 0.3293, 0.7591, 0.3192, 0.787, 0.6934, 0.7588, 0.6948, 0.7588, 0.3913, 0.787, 0.6934, 0.7879, 0.3927, 0.8168, 0.3915, 0.7838, 0.7022, 0.7553, 0.7035, 0.7588, 0.6948, 0.7847, 0.3837, 0.7879, 0.3927, 0.7588, 0.3913, 0.7495, 0.3913, 0.7588, 0.3913, 0.7588, 0.6948, 0.8121, 0.7041, 0.7838, 0.7022, 0.787, 0.6934, 0.9582, 0.3165, 0.9294, 0.3172, 0.9294, 0.01327, 0.9867, 0.3172, 0.9582, 0.3165, 0.9585, 0.01395, 0.9851, 0.005116, 0.9867, 0.01327, 0.9585, 0.01395, 0.9212, 0.01327, 0.9294, 0.01327, 0.9294, 0.3172, 0.9564, 0.3245, 0.9274, 0.3252, 0.9294, 0.3172, 0.9567, 0.00595, 0.9585, 0.01395, 0.9294, 0.01327])
me_circle.materials.append(mat_arc_shoulder)
me_circle.use_remesh_preserve_volume = False
me_circle.use_remesh_preserve_attributes = False
me_circle.use_mirror_vertex_groups = False
me_circle.update()
arm_body_skeleton = bpy.data.armatures.new('body_skeleton')  # bones are not reproduced

# ---- objects
ob_body_skeleton = bpy.data.objects.new('body_skeleton', arm_body_skeleton)
ob_arc_shoulder = bpy.data.objects.new('arc_shoulder', me_circle)

# ---- transforms, parenting, visibility, modifiers, constraints
ob_body_skeleton.location = (0.0, 0.0, 0.0)
ob_body_skeleton.show_in_front = True
ob_body_skeleton.lineart.crease_threshold = 0.0
ob_arc_shoulder.parent = ob_body_skeleton
ob_arc_shoulder.location = (-9.693, 2.512, 60.7)
ob_arc_shoulder.rotation_euler = (0.006505, 1.293, 0.0006987)
ob_arc_shoulder.scale = (2.724, 3.154, 2.724)
ob_arc_shoulder.lineart.crease_threshold = 0.0
_vg = ob_arc_shoulder.vertex_groups.new(name='ValveBiped.Bip01_R_UpperArm')
_vg.add([0, 1, 2, 3, 4, 5, 6, 7, 8, 9, 10, 11, 12, 13, 14, 15, 16, 17, 18, 19, 20, 21, 22, 23, 24, 25, 26, 27, 28, 29, 30, 31, 32, 33, 34, 35, 36, 37, 38, 39, 40, 41, 42, 43, 44, 45, 46, 47, 48, 49, 50, 51, 52, 53, 54, 55, 56, 57, 58, 59, 60, 61, 62, 63, 64, 65, 66, 67, 68, 69, 70, 71, 72, 73, 74, 75, 76, 77, 78, 79, 80, 81, 82, 83, 84, 85, 86, 87, 88, 89, 90, 91, 92, 93, 94, 95, 96, 97, 98, 99, 100, 101, 102, 103, 104, 105, 106, 107, 108, 109, 110, 111, 112, 113, 114, 115, 116, 117, 118, 119, 120, 121, 122, 123, 124, 125, 126, 127, 128, 129, 130, 131, 132, 133, 134, 135, 136, 137, 138, 139, 140, 141, 142, 143, 144, 145, 146, 147, 148, 149, 150, 151, 152, 153, 154, 155, 156, 157, 158, 159, 160, 161, 162, 163], 1.0, 'REPLACE')
_m = ob_arc_shoulder.modifiers.new('Armature', 'ARMATURE')
_m.object = ob_body_skeleton
_m = ob_arc_shoulder.modifiers.new('Auto Smooth', 'NODES')
_m.node_group = ng_auto_smooth
_gi = [s.identifier for s in ng_auto_smooth.interface.items_tree if s.item_type == 'SOCKET' and s.in_out == 'INPUT']
_m[_gi[1]] = 3.142  # Angle

# ---- collection membership
col_collection_1.objects.link(ob_body_skeleton)
col_collection_1.objects.link(ob_arc_shoulder)

# ---- scene / render settings (as saved in the file)
scene.frame_start = 1; scene.frame_end = 250; scene.frame_set(0)
scene.render.engine = 'BLENDER_EEVEE_NEXT'
scene.render.resolution_percentage = 50
scene.render.dither_intensity = 0.0
scene.cycles.use_denoising = False
scene.cycles.samples = 128
scene.cycles.sampling_pattern = 'TABULATED_SOBOL'
scene.cycles.use_adaptive_sampling = False
scene.cycles.use_light_tree = False
scene.cycles.blur_glossy = 0.0
scene.cycles.sample_clamp_indirect = 0.0
scene.view_settings.view_transform = 'Standard'
bpy.context.view_layer.update()

# ---- added for rendering (the .blend has no active camera and no usable light): camera, sun
cam_auto = bpy.data.cameras.new('AutoCamera')
cam_auto.lens = 50.0
cam_auto.sensor_width = 36.0
cam_auto.clip_end = 1000.0
ob_auto_camera = bpy.data.objects.new('AutoCamera', cam_auto)
scene.collection.objects.link(ob_auto_camera)
ob_auto_camera.location = (-1.14248, -7.6721, 67.2614)
ob_auto_camera.rotation_euler = (1.09748, -7.21219e-08, 0.694738)
scene.camera = ob_auto_camera
light_auto_sun = bpy.data.lights.new('AutoSun', 'SUN')
light_auto_sun.energy = 3.0
light_auto_sun.angle = 0.0523599
ob_auto_sun = bpy.data.objects.new('AutoSun', light_auto_sun)
scene.collection.objects.link(ob_auto_sun)
ob_auto_sun.rotation_euler = (0.872665, 0.174533, 0.523599)
bpy.context.view_layer.update()
